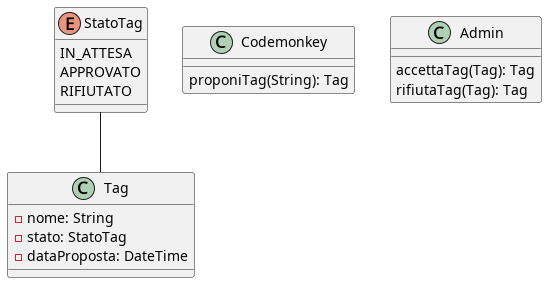

The diagram above was rendered by PlantUML. Its source (embedded in the PNG):
@startuml
enum StatoTag{
	IN_ATTESA
	APPROVATO
	RIFIUTATO
}

class Tag{
	- nome: String
	- stato: StatoTag
	- dataProposta: DateTime
}

class Codemonkey {
	proponiTag(String): Tag
}

class Admin {
	accettaTag(Tag): Tag
	rifiutaTag(Tag): Tag
}

StatoTag -- Tag


@enduml